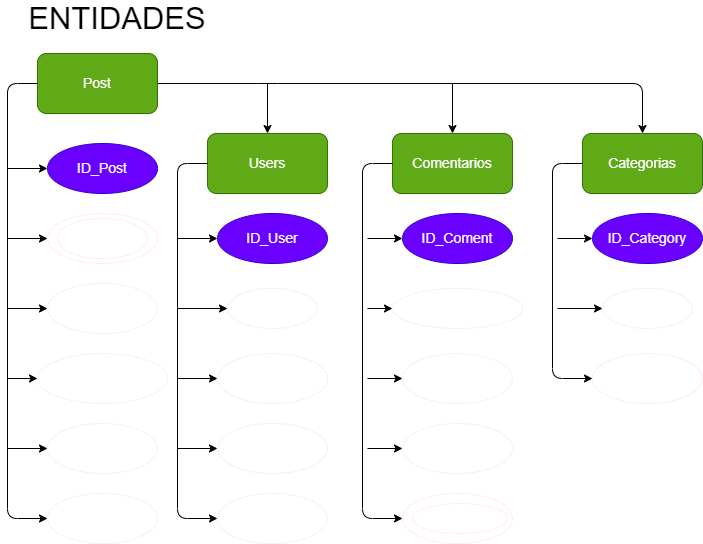

The diagram above was exported from draw.io. Its source (the exported page's mxGraphModel, read from the mxfile embedded in the PNG):
<mxGraphModel dx="978" dy="563" grid="1" gridSize="10" guides="1" tooltips="1" connect="1" arrows="1" fold="1" page="1" pageScale="1" pageWidth="850" pageHeight="1100" math="0" shadow="0">
  <root>
    <mxCell id="0" />
    <mxCell id="1" parent="0" />
    <mxCell id="X5bpmCx8J0e1IQJxSKZH-55" style="edgeStyle=none;html=1;exitX=1;exitY=0.5;exitDx=0;exitDy=0;entryX=0.5;entryY=0;entryDx=0;entryDy=0;fontSize=14;" edge="1" parent="1" source="4" target="7">
      <mxGeometry relative="1" as="geometry">
        <Array as="points">
          <mxPoint x="300" y="90" />
          <mxPoint x="675" y="90" />
        </Array>
      </mxGeometry>
    </mxCell>
    <mxCell id="4" value="Post" style="rounded=1;whiteSpace=wrap;html=1;labelBackgroundColor=none;fillColor=#60a917;fontColor=#ffffff;strokeColor=#2D7600;fontSize=14;" vertex="1" parent="1">
      <mxGeometry x="70" y="60" width="120" height="60" as="geometry" />
    </mxCell>
    <mxCell id="5" value="Users" style="rounded=1;whiteSpace=wrap;html=1;labelBackgroundColor=none;fillColor=#60a917;fontColor=#ffffff;strokeColor=#2D7600;fontSize=14;" vertex="1" parent="1">
      <mxGeometry x="240" y="140" width="120" height="60" as="geometry" />
    </mxCell>
    <mxCell id="6" value="Comentarios" style="rounded=1;whiteSpace=wrap;html=1;labelBackgroundColor=none;fillColor=#60a917;fontColor=#ffffff;strokeColor=#2D7600;fontSize=14;" vertex="1" parent="1">
      <mxGeometry x="425" y="140" width="120" height="60" as="geometry" />
    </mxCell>
    <mxCell id="7" value="Categorias" style="rounded=1;whiteSpace=wrap;html=1;labelBackgroundColor=none;fillColor=#60a917;fontColor=#ffffff;strokeColor=#2D7600;fontSize=14;" vertex="1" parent="1">
      <mxGeometry x="615" y="140" width="120" height="60" as="geometry" />
    </mxCell>
    <mxCell id="8" value="ID_Post" style="ellipse;whiteSpace=wrap;html=1;labelBackgroundColor=none;fillColor=#6a00ff;fontColor=#ffffff;strokeColor=#3700CC;fontSize=14;" vertex="1" parent="1">
      <mxGeometry x="80" y="150" width="110" height="50" as="geometry" />
    </mxCell>
    <mxCell id="10" value="Titulo" style="ellipse;whiteSpace=wrap;html=1;labelBackgroundColor=none;fillColor=none;fontColor=#ffffff;strokeColor=#FFEDED;fontSize=14;" vertex="1" parent="1">
      <mxGeometry x="80" y="290" width="110" height="50" as="geometry" />
    </mxCell>
    <mxCell id="12" value="" style="ellipse;whiteSpace=wrap;html=1;labelBackgroundColor=none;fillColor=none;fontColor=#ffffff;strokeColor=#FFEDED;fontSize=14;" vertex="1" parent="1">
      <mxGeometry x="80" y="220" width="110" height="50" as="geometry" />
    </mxCell>
    <mxCell id="13" value="Fecha_Publicacion" style="ellipse;whiteSpace=wrap;html=1;labelBackgroundColor=none;fillColor=none;fontColor=#ffffff;strokeColor=#FFEDED;fontSize=14;" vertex="1" parent="1">
      <mxGeometry x="70" y="360" width="130" height="50" as="geometry" />
    </mxCell>
    <mxCell id="14" value="Estatus" style="ellipse;whiteSpace=wrap;html=1;labelBackgroundColor=none;fillColor=none;fontColor=#ffffff;strokeColor=#FFEDED;fontSize=14;" vertex="1" parent="1">
      <mxGeometry x="80" y="500" width="110" height="50" as="geometry" />
    </mxCell>
    <mxCell id="15" value="Contenido" style="ellipse;whiteSpace=wrap;html=1;labelBackgroundColor=none;fillColor=none;fontColor=#ffffff;strokeColor=#FFEDED;fontSize=14;" vertex="1" parent="1">
      <mxGeometry x="80" y="430" width="110" height="50" as="geometry" />
    </mxCell>
    <mxCell id="16" value="Etiquetas" style="ellipse;whiteSpace=wrap;html=1;labelBackgroundColor=none;fillColor=none;fontColor=#ffffff;strokeColor=#FFEDED;fontSize=14;" vertex="1" parent="1">
      <mxGeometry x="90" y="225" width="90" height="40" as="geometry" />
    </mxCell>
    <mxCell id="17" value="ID_User" style="ellipse;whiteSpace=wrap;html=1;labelBackgroundColor=none;fillColor=#6a00ff;fontColor=#ffffff;strokeColor=#3700CC;fontSize=14;" vertex="1" parent="1">
      <mxGeometry x="250" y="220" width="110" height="50" as="geometry" />
    </mxCell>
    <mxCell id="18" value="Login" style="ellipse;whiteSpace=wrap;html=1;labelBackgroundColor=none;fillColor=none;fontColor=#ffffff;strokeColor=#FFEDED;fontSize=14;" vertex="1" parent="1">
      <mxGeometry x="250" y="360" width="110" height="50" as="geometry" />
    </mxCell>
    <mxCell id="19" value="Password" style="ellipse;whiteSpace=wrap;html=1;labelBackgroundColor=none;fillColor=none;fontColor=#ffffff;strokeColor=#FFEDED;fontSize=14;" vertex="1" parent="1">
      <mxGeometry x="250" y="430" width="110" height="50" as="geometry" />
    </mxCell>
    <mxCell id="21" value="Apodo" style="ellipse;whiteSpace=wrap;html=1;labelBackgroundColor=none;fillColor=none;fontColor=#ffffff;strokeColor=#FFEDED;fontSize=14;" vertex="1" parent="1">
      <mxGeometry x="250" y="500" width="110" height="50" as="geometry" />
    </mxCell>
    <mxCell id="22" value="Email" style="ellipse;whiteSpace=wrap;html=1;labelBackgroundColor=none;fillColor=none;fontColor=#ffffff;strokeColor=#FFEDED;fontSize=14;" vertex="1" parent="1">
      <mxGeometry x="260" y="295" width="90" height="40" as="geometry" />
    </mxCell>
    <mxCell id="23" value="ID_Coment" style="ellipse;whiteSpace=wrap;html=1;labelBackgroundColor=none;fillColor=#6a00ff;fontColor=#ffffff;strokeColor=#3700CC;fontSize=14;" vertex="1" parent="1">
      <mxGeometry x="435" y="220" width="110" height="50" as="geometry" />
    </mxCell>
    <mxCell id="24" value="ID_Post" style="ellipse;whiteSpace=wrap;html=1;labelBackgroundColor=none;fillColor=none;fontColor=#ffffff;strokeColor=#FFEDED;fontSize=14;" vertex="1" parent="1">
      <mxGeometry x="435" y="360" width="110" height="50" as="geometry" />
    </mxCell>
    <mxCell id="25" value="ID_User" style="ellipse;whiteSpace=wrap;html=1;labelBackgroundColor=none;fillColor=none;fontColor=#ffffff;strokeColor=#FFEDED;fontSize=14;" vertex="1" parent="1">
      <mxGeometry x="435" y="430" width="110" height="50" as="geometry" />
    </mxCell>
    <mxCell id="26" value="Reacciones" style="ellipse;whiteSpace=wrap;html=1;labelBackgroundColor=none;fillColor=none;fontColor=#ffffff;strokeColor=#FFEDED;fontSize=14;" vertex="1" parent="1">
      <mxGeometry x="435" y="500" width="110" height="50" as="geometry" />
    </mxCell>
    <mxCell id="27" value="Fecha_publicacion" style="ellipse;whiteSpace=wrap;html=1;labelBackgroundColor=none;fillColor=none;fontColor=#ffffff;strokeColor=#FFEDED;fontSize=14;" vertex="1" parent="1">
      <mxGeometry x="425" y="295" width="130" height="40" as="geometry" />
    </mxCell>
    <mxCell id="28" value="ID_Category" style="ellipse;whiteSpace=wrap;html=1;labelBackgroundColor=none;fillColor=#6a00ff;fontColor=#ffffff;strokeColor=#3700CC;fontSize=14;" vertex="1" parent="1">
      <mxGeometry x="625" y="220" width="110" height="50" as="geometry" />
    </mxCell>
    <mxCell id="29" value="Etiquetas" style="ellipse;whiteSpace=wrap;html=1;labelBackgroundColor=none;fillColor=none;fontColor=#ffffff;strokeColor=#FFEDED;fontSize=14;" vertex="1" parent="1">
      <mxGeometry x="625" y="360" width="110" height="50" as="geometry" />
    </mxCell>
    <mxCell id="32" value="Tema" style="ellipse;whiteSpace=wrap;html=1;labelBackgroundColor=none;fillColor=none;fontColor=#ffffff;strokeColor=#FFEDED;fontSize=14;" vertex="1" parent="1">
      <mxGeometry x="635" y="295" width="90" height="40" as="geometry" />
    </mxCell>
    <mxCell id="33" value="" style="endArrow=classic;html=1;fontSize=14;exitX=0;exitY=0.5;exitDx=0;exitDy=0;entryX=0;entryY=0.5;entryDx=0;entryDy=0;" edge="1" parent="1" source="4" target="14">
      <mxGeometry width="50" height="50" relative="1" as="geometry">
        <mxPoint x="320" y="340" as="sourcePoint" />
        <mxPoint x="40" y="560" as="targetPoint" />
        <Array as="points">
          <mxPoint x="40" y="90" />
          <mxPoint x="40" y="525" />
        </Array>
      </mxGeometry>
    </mxCell>
    <mxCell id="34" value="" style="endArrow=classic;html=1;fontSize=14;entryX=0;entryY=0.5;entryDx=0;entryDy=0;" edge="1" parent="1" target="15">
      <mxGeometry width="50" height="50" relative="1" as="geometry">
        <mxPoint x="40" y="455" as="sourcePoint" />
        <mxPoint x="350" y="290" as="targetPoint" />
      </mxGeometry>
    </mxCell>
    <mxCell id="35" value="" style="endArrow=classic;html=1;fontSize=14;entryX=0;entryY=0.5;entryDx=0;entryDy=0;" edge="1" parent="1" target="13">
      <mxGeometry width="50" height="50" relative="1" as="geometry">
        <mxPoint x="40" y="385" as="sourcePoint" />
        <mxPoint x="90" y="465" as="targetPoint" />
      </mxGeometry>
    </mxCell>
    <mxCell id="X5bpmCx8J0e1IQJxSKZH-35" value="" style="endArrow=classic;html=1;fontSize=14;entryX=0;entryY=0.5;entryDx=0;entryDy=0;" edge="1" parent="1" target="10">
      <mxGeometry width="50" height="50" relative="1" as="geometry">
        <mxPoint x="40" y="315" as="sourcePoint" />
        <mxPoint x="80" y="395" as="targetPoint" />
      </mxGeometry>
    </mxCell>
    <mxCell id="X5bpmCx8J0e1IQJxSKZH-36" value="" style="endArrow=classic;html=1;fontSize=14;entryX=0;entryY=0.5;entryDx=0;entryDy=0;" edge="1" parent="1" target="12">
      <mxGeometry width="50" height="50" relative="1" as="geometry">
        <mxPoint x="40" y="245" as="sourcePoint" />
        <mxPoint x="90" y="405" as="targetPoint" />
      </mxGeometry>
    </mxCell>
    <mxCell id="X5bpmCx8J0e1IQJxSKZH-37" value="" style="endArrow=classic;html=1;fontSize=14;entryX=0;entryY=0.5;entryDx=0;entryDy=0;" edge="1" parent="1" target="8">
      <mxGeometry width="50" height="50" relative="1" as="geometry">
        <mxPoint x="40" y="175" as="sourcePoint" />
        <mxPoint x="100" y="415" as="targetPoint" />
      </mxGeometry>
    </mxCell>
    <mxCell id="X5bpmCx8J0e1IQJxSKZH-38" value="" style="endArrow=classic;html=1;fontSize=14;exitX=0;exitY=0.5;exitDx=0;exitDy=0;entryX=0;entryY=0.5;entryDx=0;entryDy=0;" edge="1" parent="1" source="5" target="21">
      <mxGeometry width="50" height="50" relative="1" as="geometry">
        <mxPoint x="80" y="100" as="sourcePoint" />
        <mxPoint x="90" y="535" as="targetPoint" />
        <Array as="points">
          <mxPoint x="210" y="170" />
          <mxPoint x="210" y="525" />
        </Array>
      </mxGeometry>
    </mxCell>
    <mxCell id="X5bpmCx8J0e1IQJxSKZH-39" value="" style="endArrow=classic;html=1;fontSize=14;exitX=0;exitY=0.5;exitDx=0;exitDy=0;entryX=0;entryY=0.5;entryDx=0;entryDy=0;" edge="1" parent="1">
      <mxGeometry width="50" height="50" relative="1" as="geometry">
        <mxPoint x="425" y="170" as="sourcePoint" />
        <mxPoint x="435" y="525" as="targetPoint" />
        <Array as="points">
          <mxPoint x="395" y="170" />
          <mxPoint x="395" y="525" />
        </Array>
      </mxGeometry>
    </mxCell>
    <mxCell id="X5bpmCx8J0e1IQJxSKZH-40" value="" style="endArrow=classic;html=1;fontSize=14;exitX=0;exitY=0.5;exitDx=0;exitDy=0;entryX=0;entryY=0.5;entryDx=0;entryDy=0;" edge="1" parent="1" target="29">
      <mxGeometry width="50" height="50" relative="1" as="geometry">
        <mxPoint x="615" y="170" as="sourcePoint" />
        <mxPoint x="625" y="525" as="targetPoint" />
        <Array as="points">
          <mxPoint x="585" y="170" />
          <mxPoint x="585" y="385" />
        </Array>
      </mxGeometry>
    </mxCell>
    <mxCell id="X5bpmCx8J0e1IQJxSKZH-42" value="" style="endArrow=classic;html=1;fontSize=14;entryX=0;entryY=0.5;entryDx=0;entryDy=0;" edge="1" parent="1" target="17">
      <mxGeometry width="50" height="50" relative="1" as="geometry">
        <mxPoint x="210" y="245" as="sourcePoint" />
        <mxPoint x="90" y="255" as="targetPoint" />
      </mxGeometry>
    </mxCell>
    <mxCell id="X5bpmCx8J0e1IQJxSKZH-43" value="" style="endArrow=classic;html=1;fontSize=14;entryX=0;entryY=0.5;entryDx=0;entryDy=0;" edge="1" parent="1" target="22">
      <mxGeometry width="50" height="50" relative="1" as="geometry">
        <mxPoint x="210" y="315" as="sourcePoint" />
        <mxPoint x="260" y="255" as="targetPoint" />
      </mxGeometry>
    </mxCell>
    <mxCell id="X5bpmCx8J0e1IQJxSKZH-44" value="" style="endArrow=classic;html=1;fontSize=14;entryX=0;entryY=0.5;entryDx=0;entryDy=0;" edge="1" parent="1" target="18">
      <mxGeometry width="50" height="50" relative="1" as="geometry">
        <mxPoint x="210" y="385" as="sourcePoint" />
        <mxPoint x="270" y="265" as="targetPoint" />
      </mxGeometry>
    </mxCell>
    <mxCell id="X5bpmCx8J0e1IQJxSKZH-45" value="" style="endArrow=classic;html=1;fontSize=14;entryX=0;entryY=0.5;entryDx=0;entryDy=0;" edge="1" parent="1" target="19">
      <mxGeometry width="50" height="50" relative="1" as="geometry">
        <mxPoint x="210" y="455" as="sourcePoint" />
        <mxPoint x="280" y="275" as="targetPoint" />
      </mxGeometry>
    </mxCell>
    <mxCell id="X5bpmCx8J0e1IQJxSKZH-46" value="" style="endArrow=classic;html=1;fontSize=14;entryX=0;entryY=0.5;entryDx=0;entryDy=0;" edge="1" parent="1" target="23">
      <mxGeometry width="50" height="50" relative="1" as="geometry">
        <mxPoint x="400" y="245" as="sourcePoint" />
        <mxPoint x="425" y="260" as="targetPoint" />
      </mxGeometry>
    </mxCell>
    <mxCell id="X5bpmCx8J0e1IQJxSKZH-47" value="" style="endArrow=classic;html=1;fontSize=14;entryX=0;entryY=0.5;entryDx=0;entryDy=0;" edge="1" parent="1" target="27">
      <mxGeometry width="50" height="50" relative="1" as="geometry">
        <mxPoint x="400" y="315" as="sourcePoint" />
        <mxPoint x="435" y="270" as="targetPoint" />
      </mxGeometry>
    </mxCell>
    <mxCell id="X5bpmCx8J0e1IQJxSKZH-48" value="" style="endArrow=classic;html=1;fontSize=14;entryX=0;entryY=0.5;entryDx=0;entryDy=0;" edge="1" parent="1" target="24">
      <mxGeometry width="50" height="50" relative="1" as="geometry">
        <mxPoint x="400" y="385" as="sourcePoint" />
        <mxPoint x="445" y="280" as="targetPoint" />
      </mxGeometry>
    </mxCell>
    <mxCell id="X5bpmCx8J0e1IQJxSKZH-49" value="" style="endArrow=classic;html=1;fontSize=14;entryX=0;entryY=0.5;entryDx=0;entryDy=0;" edge="1" parent="1" target="25">
      <mxGeometry width="50" height="50" relative="1" as="geometry">
        <mxPoint x="400" y="455" as="sourcePoint" />
        <mxPoint x="455" y="290" as="targetPoint" />
      </mxGeometry>
    </mxCell>
    <mxCell id="X5bpmCx8J0e1IQJxSKZH-50" value="" style="endArrow=classic;html=1;fontSize=14;entryX=0;entryY=0.5;entryDx=0;entryDy=0;" edge="1" parent="1" target="28">
      <mxGeometry width="50" height="50" relative="1" as="geometry">
        <mxPoint x="590" y="245" as="sourcePoint" />
        <mxPoint x="465" y="300" as="targetPoint" />
      </mxGeometry>
    </mxCell>
    <mxCell id="X5bpmCx8J0e1IQJxSKZH-51" value="" style="endArrow=classic;html=1;fontSize=14;entryX=0;entryY=0.5;entryDx=0;entryDy=0;" edge="1" parent="1" target="32">
      <mxGeometry width="50" height="50" relative="1" as="geometry">
        <mxPoint x="590" y="315" as="sourcePoint" />
        <mxPoint x="635" y="255" as="targetPoint" />
      </mxGeometry>
    </mxCell>
    <mxCell id="X5bpmCx8J0e1IQJxSKZH-52" value="" style="ellipse;whiteSpace=wrap;html=1;labelBackgroundColor=none;fillColor=none;fontColor=#ffffff;strokeColor=#FFEDED;fontSize=14;" vertex="1" parent="1">
      <mxGeometry x="445" y="510" width="95" height="30" as="geometry" />
    </mxCell>
    <mxCell id="X5bpmCx8J0e1IQJxSKZH-57" value="" style="endArrow=classic;html=1;fontSize=14;entryX=0.5;entryY=0;entryDx=0;entryDy=0;" edge="1" parent="1" target="6">
      <mxGeometry width="50" height="50" relative="1" as="geometry">
        <mxPoint x="485" y="90" as="sourcePoint" />
        <mxPoint x="480" y="300" as="targetPoint" />
      </mxGeometry>
    </mxCell>
    <mxCell id="X5bpmCx8J0e1IQJxSKZH-58" value="" style="endArrow=classic;html=1;fontSize=14;" edge="1" parent="1" target="5">
      <mxGeometry width="50" height="50" relative="1" as="geometry">
        <mxPoint x="300" y="90" as="sourcePoint" />
        <mxPoint x="480" y="300" as="targetPoint" />
      </mxGeometry>
    </mxCell>
    <mxCell id="X5bpmCx8J0e1IQJxSKZH-62" value="ENTIDADES" style="text;html=1;strokeColor=none;fillColor=none;align=center;verticalAlign=middle;whiteSpace=wrap;rounded=0;labelBackgroundColor=none;fontSize=31;" vertex="1" parent="1">
      <mxGeometry x="120" y="10" width="60" height="30" as="geometry" />
    </mxCell>
  </root>
</mxGraphModel>